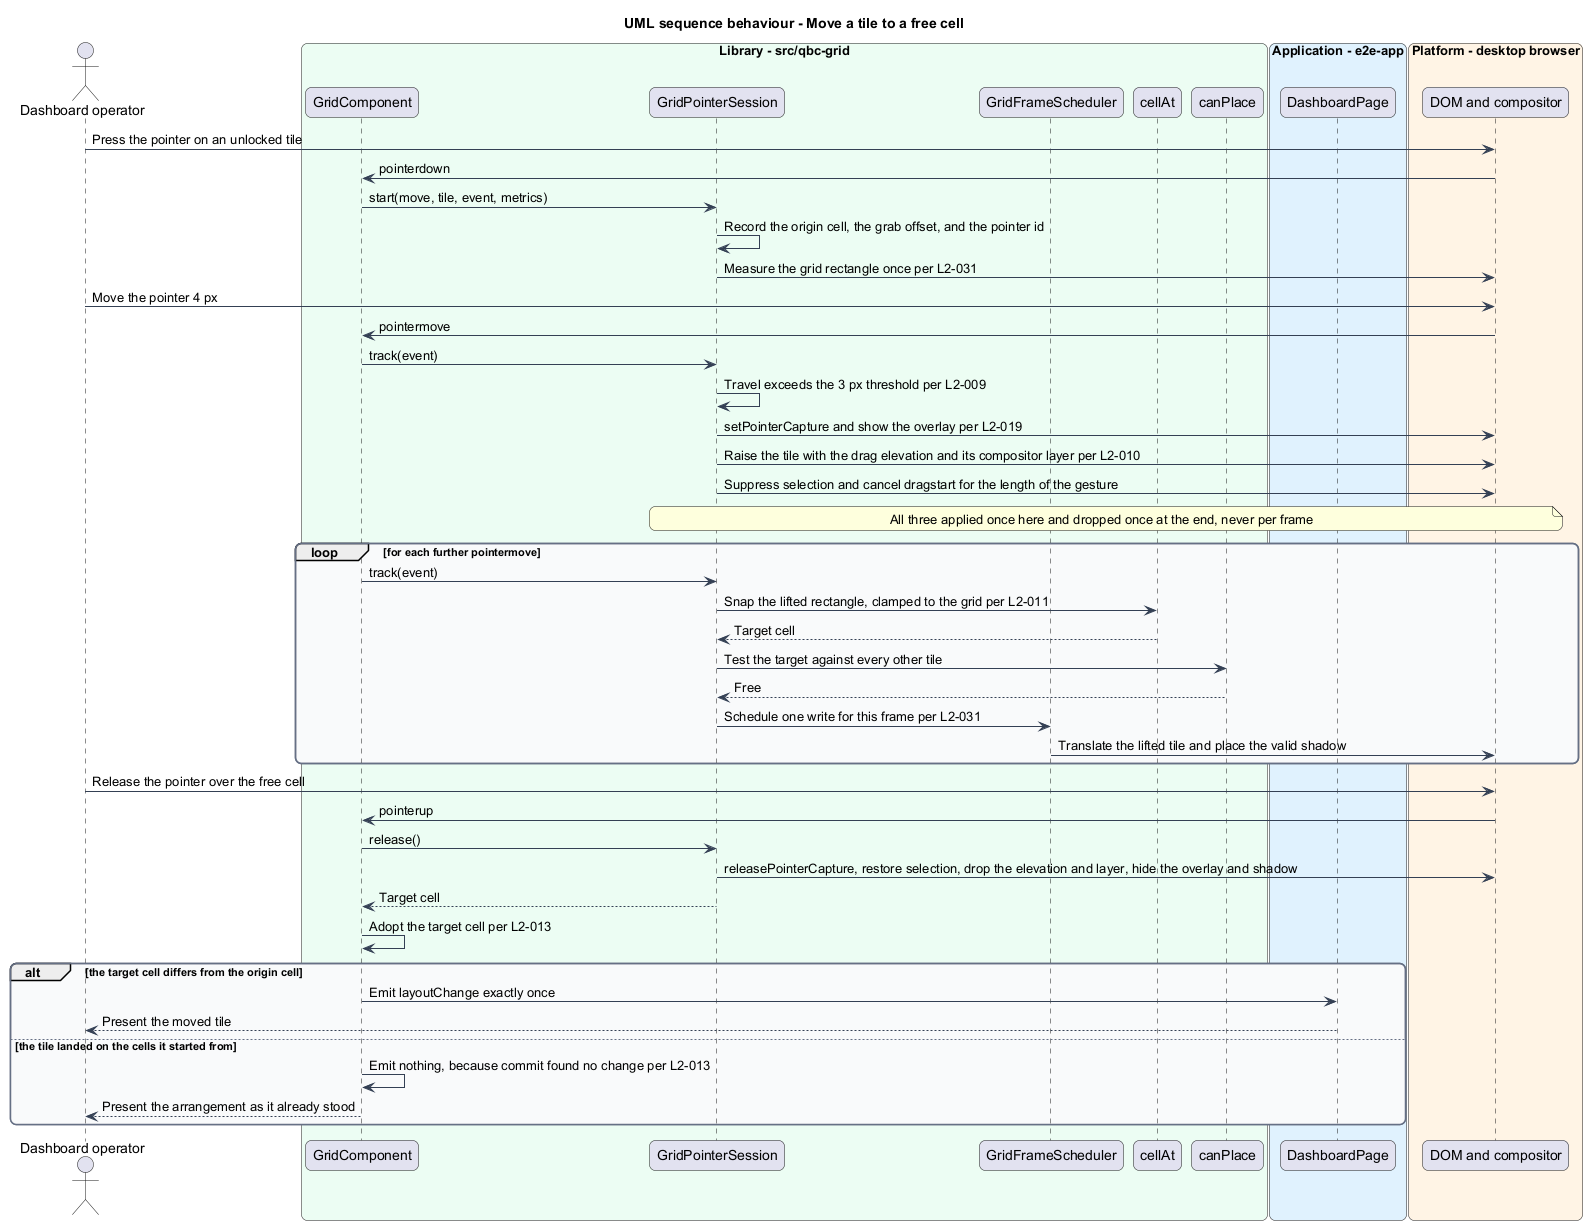

The diagram above was rendered by PlantUML. Its source (embedded in the PNG):
@startuml
title UML sequence behaviour - Move a tile to a free cell
skinparam backgroundColor #FFFFFF
skinparam shadowing false
skinparam roundcorner 12
skinparam defaultFontName Arial
skinparam ArrowColor #344054
skinparam rectangle {
  BorderColor #344054
  FontColor #101828
}
skinparam package {
  BorderColor #667085
  FontColor #101828
  BackgroundColor #F9FAFB
}
actor "Dashboard operator" as actor
box "Library - src/qbc-grid" #ECFDF3
  participant "GridComponent" as grid
  participant "GridPointerSession" as session
  participant "GridFrameScheduler" as scheduler
  participant "cellAt" as cellat
  participant "canPlace" as canplace
end box
box "Application - e2e-app" #E0F2FE
  participant "DashboardPage" as dashboard
end box
box "Platform - desktop browser" #FFF4E5
  participant "DOM and compositor" as dom
end box

actor -> dom : Press the pointer on an unlocked tile
dom -> grid : pointerdown
grid -> session : start(move, tile, event, metrics)
session -> session : Record the origin cell, the grab offset, and the pointer id
session -> dom : Measure the grid rectangle once per L2-031
actor -> dom : Move the pointer 4 px
dom -> grid : pointermove
grid -> session : track(event)
session -> session : Travel exceeds the 3 px threshold per L2-009
session -> dom : setPointerCapture and show the overlay per L2-019
session -> dom : Raise the tile with the drag elevation and its compositor layer per L2-010
session -> dom : Suppress selection and cancel dragstart for the length of the gesture
note over session, dom : All three applied once here and dropped once at the end, never per frame
loop for each further pointermove
  grid -> session : track(event)
  session -> cellat : Snap the lifted rectangle, clamped to the grid per L2-011
  cellat --> session : Target cell
  session -> canplace : Test the target against every other tile
  canplace --> session : Free
  session -> scheduler : Schedule one write for this frame per L2-031
  scheduler -> dom : Translate the lifted tile and place the valid shadow
end
actor -> dom : Release the pointer over the free cell
dom -> grid : pointerup
grid -> session : release()
session -> dom : releasePointerCapture, restore selection, drop the elevation and layer, hide the overlay and shadow
session --> grid : Target cell
grid -> grid : Adopt the target cell per L2-013
alt the target cell differs from the origin cell
  grid -> dashboard : Emit layoutChange exactly once
  dashboard --> actor : Present the moved tile
else the tile landed on the cells it started from
  grid -> grid : Emit nothing, because commit found no change per L2-013
  grid --> actor : Present the arrangement as it already stood
end
@enduml